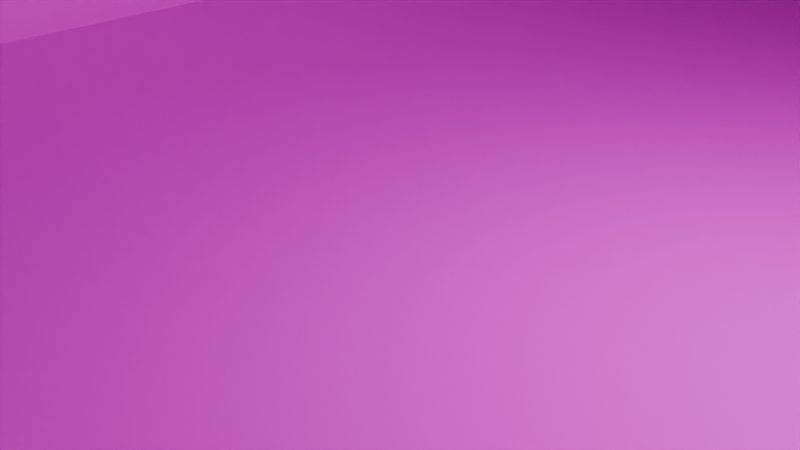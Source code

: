 # Source: ucilishte.blend  (saved by Blender 4.2.66; exported with 4.5.12 LTS)
import bpy
from mathutils import Matrix  # noqa: F401  (used for matrix-valued properties, if any)

bpy.ops.wm.read_factory_settings(use_empty=True)
scene = bpy.context.scene
scene.name = 'Scene'

# ---- collections
col_collection = bpy.data.collections.new('Collection'); scene.collection.children.link(col_collection)

# ---- images (referenced by path relative to the original .blend; pixels are not part of the script)
import os
ASSET_DIR = os.environ.get("B2B_ASSET_DIR", "")  # directory of the original .blend (textures are referenced by path, not embedded)
HERE = os.path.dirname(os.path.abspath(__file__))  # packed textures are extracted next to this script under _unpacked/

def load_image(name, relpath, width, height, colorspace="sRGB"):
    """Load a texture the original file referenced (path relative to the .blend, or extracted next to this script)."""
    p = next((c for c in (os.path.join(HERE, relpath), os.path.join(ASSET_DIR, relpath)) if relpath and os.path.exists(c)), "")
    if p:
        img = bpy.data.images.load(p, check_existing=True)
        img.name = name
    else:  # same state as the original file: an image datablock whose file is absent (Cycles renders it pink)
        img = bpy.data.images.new(name, width, height)
        img.source = "FILE"
        img.filepath = "//" + (relpath or name)
    img.colorspace_settings.name = colorspace
    return img
img_red_plaster_weathered_diff_4k_jpg = load_image('red_plaster_weathered_diff_4k.jpg', 'red_plaster_weathered_diff_4k.jpg', 1024, 1024, 'sRGB')
img_red_plaster_weathered_disp_4k_png = load_image('red_plaster_weathered_disp_4k.png', 'red_plaster_weathered_disp_4k.png', 1024, 1024, 'sRGB')
img_red_plaster_weathered_rough_4k_exr = load_image('red_plaster_weathered_rough_4k.exr', 'red_plaster_weathered_rough_4k.exr', 1024, 1024, 'Linear Rec.709')

# ---- materials (node trees are filled in below, after node groups)
mat_building = bpy.data.materials.new('Building')

# ---- node groups
ng_red_plaster = bpy.data.node_groups.new('Red plaster', 'ShaderNodeTree')
_s = ng_red_plaster.interface.new_socket(name='BSDF', in_out='OUTPUT', socket_type='NodeSocketShader')
_s = ng_red_plaster.interface.new_socket(name='Displacement', in_out='OUTPUT', socket_type='NodeSocketVector')
_N = ng_red_plaster.nodes; _L = ng_red_plaster.links
n0 = _N.new('NodeGroupOutput'); n0.name = 'Group Output'; n0.location = (772, 0)
n1 = _N.new('NodeGroupInput'); n1.name = 'Group Input'; n1.location = (-682, 0)
n2 = _N.new('ShaderNodeBsdfPrincipled'); n2.name = 'Principled BSDF'; n2.location = (482, 89)
n3 = _N.new('ShaderNodeTexImage'); n3.name = 'Image Texture'; n3.location = (0, 400)
n3.image = img_red_plaster_weathered_diff_4k_jpg
n3.projection = 'BOX'
n3.projection_blend = 0.3
n4 = _N.new('ShaderNodeTexImage'); n4.name = 'Image Texture.001'; n4.location = (8, -347)
n4.image = img_red_plaster_weathered_disp_4k_png
n4.projection = 'BOX'
n4.projection_blend = 0.3
n5 = _N.new('ShaderNodeTexImage'); n5.name = 'Image Texture.002'; n5.location = (-2, 43)
n5.image = img_red_plaster_weathered_rough_4k_exr
n5.projection = 'BOX'
n5.projection_blend = 0.3
n6 = _N.new('ShaderNodeMapping'); n6.name = 'Mapping'; n6.location = (-235, -57)
n7 = _N.new('ShaderNodeValue'); n7.name = 'Value'; n7.location = (-449, -342)
n7.outputs[0].default_value = -0.1
n8 = _N.new('ShaderNodeTexCoord'); n8.name = 'Texture Coordinate'; n8.location = (-482, 12)
n9 = _N.new('ShaderNodeHueSaturation'); n9.name = 'Hue/Saturation/Value'; n9.location = (292, 326)
n9.inputs[0].default_value = 0.51
n9.inputs[1].default_value = 0.99
n9.inputs[2].default_value = 1.32
n10 = _N.new('ShaderNodeDisplacement'); n10.name = 'Displacement'; n10.location = (435, -400)
n10.inputs[2].default_value = 0.15
_L.new(n3.outputs[0], n9.inputs[4])
_L.new(n6.outputs[0], n5.inputs[0])
_L.new(n8.outputs[3], n6.inputs[0])
_L.new(n5.outputs[0], n2.inputs[2])
_L.new(n6.outputs[0], n3.inputs[0])
_L.new(n6.outputs[0], n4.inputs[0])
_L.new(n7.outputs[0], n6.inputs[3])
_L.new(n9.outputs[0], n2.inputs[0])
_L.new(n4.outputs[0], n10.inputs[0])
_L.new(n2.outputs[0], n0.inputs[0])
_L.new(n10.outputs[0], n0.inputs[1])
n0.is_active_output = True

# ---- material node trees
mat_building.use_nodes = True; mat_building.node_tree.nodes.clear()
_N = mat_building.node_tree.nodes; _L = mat_building.node_tree.links
n0 = _N.new('ShaderNodeOutputMaterial'); n0.name = 'Material Output'; n0.location = (658, 289)
n1 = _N.new('ShaderNodeGroup'); n1.name = 'Group'; n1.location = (242, 409)
n1.node_tree = ng_red_plaster
_L.new(n1.outputs[0], n0.inputs[0])
_L.new(n1.outputs[1], n0.inputs[2])
n0.is_active_output = True

# ---- world
world_world = bpy.data.worlds.new('World'); scene.world = world_world
world_world.use_nodes = True; world_world.node_tree.nodes.clear()
_N = world_world.node_tree.nodes; _L = world_world.node_tree.links
n0 = _N.new('ShaderNodeOutputWorld'); n0.name = 'World Output'; n0.location = (300, 300)
n1 = _N.new('ShaderNodeBackground'); n1.name = 'Background'; n1.location = (10, 300)
n1.inputs[0].default_value = (0.05088, 0.05088, 0.05088, 1.0)
_L.new(n1.outputs[0], n0.inputs[0])
n0.is_active_output = True
world_world.color = (0.05088, 0.05088, 0.05088)
world_world.sun_shadow_jitter_overblur = 0.0

# ---- cameras
cam_camera = bpy.data.cameras.new('Camera')
cam_camera.clip_end = 100.0
cam_camera.ortho_scale = 7.314

# ---- lights
light_light = bpy.data.lights.new('Light', 'POINT')
light_light.energy = 1000.0
light_light.shadow_soft_size = 0.1

# ---- meshes
me_cube = bpy.data.meshes.new('Cube')
me_cube.from_pydata([(8.355, 30.05, 9.6), (8.355, 30.05, 0.0), (8.355, -30.05, 9.6), (8.355, -30.05, 0.0), (-8.355, 30.05, 9.6), (-8.355, 30.05, 0.0), (-8.355, -30.05, 9.6), (-8.355, -30.05, 0.0)], [], [(0, 4, 6, 2), (3, 2, 6, 7), (7, 6, 4, 5), (5, 1, 3, 7), (1, 0, 2, 3), (5, 4, 0, 1)])
_uv = me_cube.uv_layers.new(name='UVMap')
_uv.uv.foreach_set('vector', [0.625, 0.5, 0.875, 0.5, 0.875, 0.75, 0.625, 0.75, 0.375, 0.75, 0.625, 0.75, 0.625, 1.0, 0.375, 1.0, 0.375, 0.0, 0.625, 0.0, 0.625, 0.25, 0.375, 0.25, 0.125, 0.5, 0.375, 0.5, 0.375, 0.75, 0.125, 0.75, 0.375, 0.5, 0.625, 0.5, 0.625, 0.75, 0.375, 0.75, 0.375, 0.25, 0.625, 0.25, 0.625, 0.5, 0.375, 0.5])
me_cube.materials.append(mat_building)
me_cube.use_mirror_vertex_groups = False
me_cube.update()
me_cube_001 = bpy.data.meshes.new('Cube.001')
me_cube_001.from_pydata([(-1.0, -2.893, 0.0), (-1.0, 2.893, 0.0), (0.006, 2.361, 2.0), (1.0, -2.893, 0.0), (0.006, -2.361, 2.0), (1.0, 2.893, 0.0)], [], [(0, 4, 2, 1), (1, 2, 5), (5, 2, 4, 3), (3, 4, 0), (1, 5, 3, 0)])
_uv = me_cube_001.uv_layers.new(name='UVMap')
_uv.uv.foreach_set('vector', [0.375, 0.0, 0.625, 0.0, 0.625, 0.25, 0.375, 0.25, 0.375, 0.25, 0.625, 0.5, 0.375, 0.5, 0.375, 0.5, 0.625, 0.5, 0.625, 0.75, 0.375, 0.75, 0.375, 0.75, 0.625, 1.0, 0.375, 1.0, 0.125, 0.5, 0.375, 0.5, 0.375, 0.75, 0.125, 0.75])
me_cube_001.update()

# ---- objects
ob_cube = bpy.data.objects.new('Cube', me_cube)
ob_light = bpy.data.objects.new('Light', light_light)
ob_camera = bpy.data.objects.new('Camera', cam_camera)
ob_cube_001 = bpy.data.objects.new('Cube.001', me_cube_001)

# ---- transforms, parenting, visibility, modifiers, constraints
ob_cube.location = (0.0, 0.0, 0.0)
ob_cube.lock_rotations_4d = False
ob_cube.empty_display_type = 'ARROWS'
ob_cube.lineart.crease_threshold = 0.0
ob_light.location = (4.076, 1.005, 5.904)
ob_light.rotation_euler = (0.6503, 0.05522, 1.866)
ob_light.lock_rotations_4d = False
ob_light.empty_display_type = 'ARROWS'
ob_light.color = (0.0, 0.0, 0.0, 0.0)
ob_light.lineart.crease_threshold = 0.0
ob_camera.location = (7.359, -6.926, 4.958)
ob_camera.rotation_euler = (1.109, 0.0, 0.8149)
ob_camera.lock_rotations_4d = False
ob_camera.empty_display_type = 'ARROWS'
ob_camera.color = (0.0, 0.0, 0.0, 0.0)
ob_camera.display_type = 'WIRE'
ob_camera.lineart.crease_threshold = 0.0
ob_cube_001.location = (0.0, 0.0, 9.6)
ob_cube_001.scale = (8.85, 10.56, 1.5)

# ---- collection membership
col_collection.objects.link(ob_cube)
col_collection.objects.link(ob_light)
col_collection.objects.link(ob_camera)
col_collection.objects.link(ob_cube_001)

# ---- scene / render settings (as saved in the file)
scene.camera = ob_camera
scene.frame_start = 1; scene.frame_end = 250; scene.frame_set(0)
scene.render.engine = 'BLENDER_EEVEE_NEXT'
bpy.context.view_layer.update()
